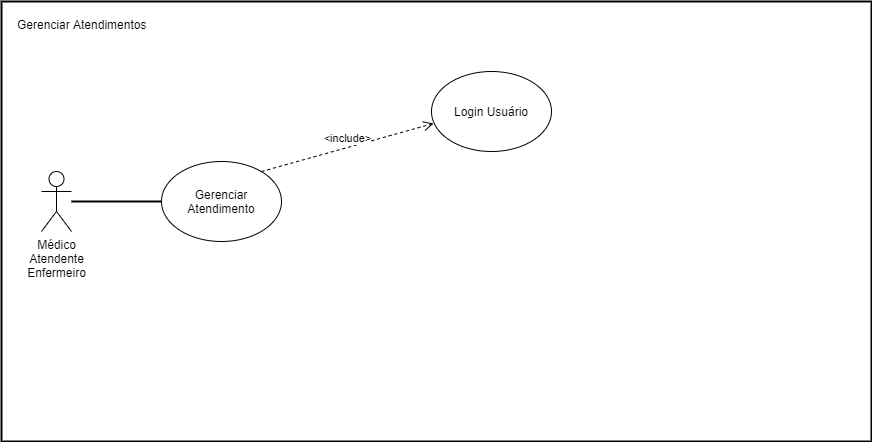

The diagram above was exported from draw.io. Its source (the exported page's mxGraphModel, read from the mxfile embedded in the PNG):
<mxGraphModel dx="1108" dy="450" grid="1" gridSize="10" guides="1" tooltips="1" connect="1" arrows="1" fold="1" page="1" pageScale="1" pageWidth="827" pageHeight="1169" math="0" shadow="0">
  <root>
    <mxCell id="0" />
    <mxCell id="1" parent="0" />
    <mxCell id="Ua7BIfk3eWhdibYD9btc-1" value="" style="rounded=0;whiteSpace=wrap;html=1;strokeWidth=2;" vertex="1" parent="1">
      <mxGeometry x="50" y="1000" width="870" height="440" as="geometry" />
    </mxCell>
    <mxCell id="Ua7BIfk3eWhdibYD9btc-2" value="Médico&lt;br&gt;Atendente&lt;br&gt;Enfermeiro" style="shape=umlActor;verticalLabelPosition=bottom;verticalAlign=top;html=1;outlineConnect=0;" vertex="1" parent="1">
      <mxGeometry x="90" y="1170" width="30" height="60" as="geometry" />
    </mxCell>
    <mxCell id="Ua7BIfk3eWhdibYD9btc-3" value="Gerenciar Atendimento" style="ellipse;whiteSpace=wrap;html=1;" vertex="1" parent="1">
      <mxGeometry x="210" y="1160" width="120" height="80" as="geometry" />
    </mxCell>
    <mxCell id="Ua7BIfk3eWhdibYD9btc-4" value="" style="line;strokeWidth=2;html=1;" vertex="1" parent="1">
      <mxGeometry x="120" y="1195" width="90" height="10" as="geometry" />
    </mxCell>
    <mxCell id="Ua7BIfk3eWhdibYD9btc-5" value="Gerenciar Atendimentos" style="text;strokeColor=none;fillColor=none;spacingLeft=4;spacingRight=4;overflow=hidden;rotatable=0;points=[[0,0.5],[1,0.5]];portConstraint=eastwest;fontSize=12;" vertex="1" parent="1">
      <mxGeometry x="60" y="1010" width="150" height="30" as="geometry" />
    </mxCell>
    <mxCell id="Ua7BIfk3eWhdibYD9btc-6" value="Login Usuário" style="ellipse;whiteSpace=wrap;html=1;" vertex="1" parent="1">
      <mxGeometry x="480" y="1070" width="120" height="80" as="geometry" />
    </mxCell>
    <mxCell id="Ua7BIfk3eWhdibYD9btc-7" value="&amp;lt;include&amp;gt;" style="html=1;verticalAlign=bottom;endArrow=open;dashed=1;endSize=8;entryX=0;entryY=1;entryDx=0;entryDy=0;exitX=0.796;exitY=0.079;exitDx=0;exitDy=0;exitPerimeter=0;" edge="1" parent="1">
      <mxGeometry relative="1" as="geometry">
        <mxPoint x="310" y="1170" as="sourcePoint" />
        <mxPoint x="482.0535931288073" y="1121.9642712474615" as="targetPoint" />
      </mxGeometry>
    </mxCell>
  </root>
</mxGraphModel>